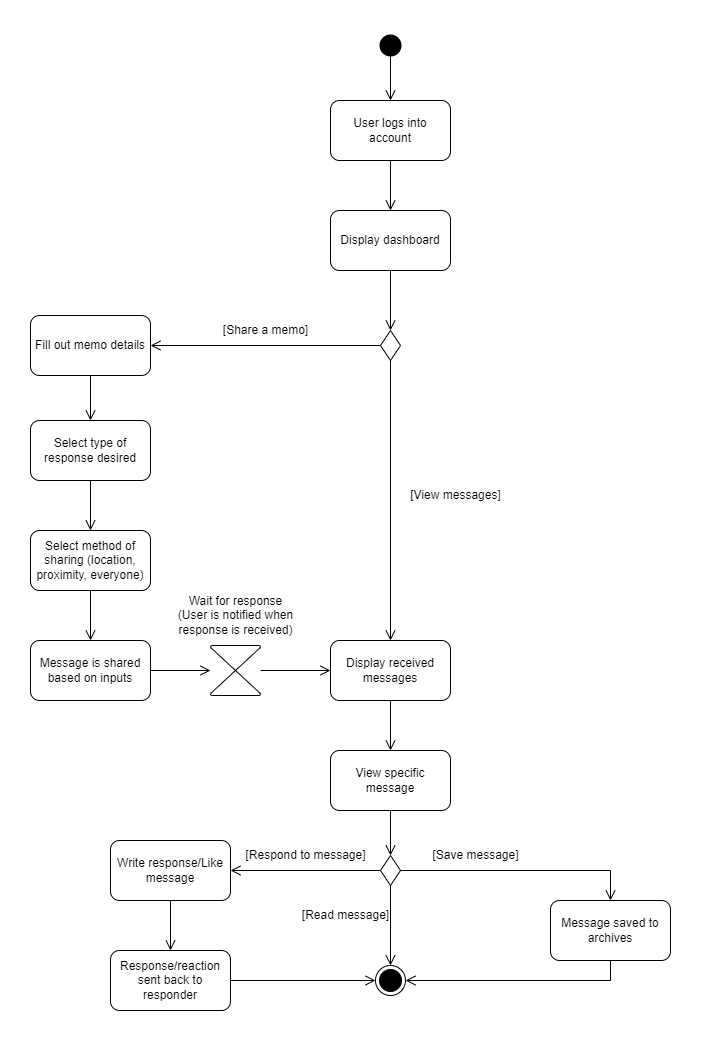

The diagram above was exported from draw.io. Its source (the exported page's mxGraphModel, read from the mxfile embedded in the PNG):
<mxGraphModel dx="1728" dy="997" grid="1" gridSize="10" guides="1" tooltips="1" connect="1" arrows="1" fold="1" page="1" pageScale="1" pageWidth="850" pageHeight="1100" background="#ffffff" math="0" shadow="0">
  <root>
    <mxCell id="0" />
    <mxCell id="1" parent="0" />
    <mxCell id="e-YbTFkPPHFPZGA1Fww--1" value="" style="ellipse;html=1;shape=startState;fillColor=#000000;strokeColor=none;" parent="1" vertex="1">
      <mxGeometry x="425" y="40" width="30" height="30" as="geometry" />
    </mxCell>
    <mxCell id="e-YbTFkPPHFPZGA1Fww--2" value="" style="edgeStyle=orthogonalEdgeStyle;html=1;verticalAlign=bottom;endArrow=open;endSize=8;strokeColor=#000000;rounded=0;entryX=0.5;entryY=0;entryDx=0;entryDy=0;exitX=0.5;exitY=0.847;exitDx=0;exitDy=0;exitPerimeter=0;" parent="1" source="e-YbTFkPPHFPZGA1Fww--1" target="e-YbTFkPPHFPZGA1Fww--3" edge="1">
      <mxGeometry relative="1" as="geometry">
        <mxPoint x="440" y="130" as="targetPoint" />
      </mxGeometry>
    </mxCell>
    <mxCell id="e-YbTFkPPHFPZGA1Fww--7" style="edgeStyle=orthogonalEdgeStyle;rounded=0;orthogonalLoop=1;jettySize=auto;html=1;exitX=0.5;exitY=1;exitDx=0;exitDy=0;entryX=0.5;entryY=0;entryDx=0;entryDy=0;" parent="1" source="e-YbTFkPPHFPZGA1Fww--3" target="e-YbTFkPPHFPZGA1Fww--6" edge="1">
      <mxGeometry relative="1" as="geometry" />
    </mxCell>
    <mxCell id="e-YbTFkPPHFPZGA1Fww--3" value="User logs into account" style="rounded=1;whiteSpace=wrap;html=1;fillColor=#FFFFFF;fontColor=#000000;strokeColor=#000000;" parent="1" vertex="1">
      <mxGeometry x="380" y="110" width="120" height="60" as="geometry" />
    </mxCell>
    <mxCell id="e-YbTFkPPHFPZGA1Fww--6" value="Display dashboard" style="rounded=1;whiteSpace=wrap;html=1;fillColor=#FFFFFF;fontColor=#000000;strokeColor=#000000;" parent="1" vertex="1">
      <mxGeometry x="380" y="220" width="120" height="60" as="geometry" />
    </mxCell>
    <mxCell id="e-YbTFkPPHFPZGA1Fww--8" value="" style="edgeStyle=orthogonalEdgeStyle;html=1;verticalAlign=bottom;endArrow=open;endSize=8;strokeColor=#000000;rounded=0;entryX=0.5;entryY=0;entryDx=0;entryDy=0;exitX=0.5;exitY=1;exitDx=0;exitDy=0;" parent="1" source="e-YbTFkPPHFPZGA1Fww--3" target="e-YbTFkPPHFPZGA1Fww--6" edge="1">
      <mxGeometry relative="1" as="geometry">
        <mxPoint x="439.8" y="215" as="targetPoint" />
        <mxPoint x="440" y="180" as="sourcePoint" />
      </mxGeometry>
    </mxCell>
    <mxCell id="e-YbTFkPPHFPZGA1Fww--10" value="" style="edgeStyle=orthogonalEdgeStyle;html=1;verticalAlign=bottom;endArrow=open;endSize=8;strokeColor=#000000;rounded=0;exitX=0.5;exitY=1;exitDx=0;exitDy=0;entryX=0.5;entryY=0;entryDx=0;entryDy=0;" parent="1" source="e-YbTFkPPHFPZGA1Fww--6" target="Ae_j8aYl7wwGmxqaJW5N-42" edge="1">
      <mxGeometry relative="1" as="geometry">
        <mxPoint x="440" y="340" as="targetPoint" />
        <mxPoint x="439.71000000000004" y="290" as="sourcePoint" />
      </mxGeometry>
    </mxCell>
    <mxCell id="Ae_j8aYl7wwGmxqaJW5N-11" value="Display received messages" style="rounded=1;whiteSpace=wrap;html=1;fillColor=#FFFFFF;fontColor=#000000;strokeColor=#000000;" vertex="1" parent="1">
      <mxGeometry x="380" y="650" width="120" height="60" as="geometry" />
    </mxCell>
    <mxCell id="Ae_j8aYl7wwGmxqaJW5N-16" value="" style="edgeStyle=orthogonalEdgeStyle;html=1;verticalAlign=bottom;endArrow=open;endSize=8;strokeColor=#000000;rounded=0;exitX=0.5;exitY=1;exitDx=0;exitDy=0;entryX=0.5;entryY=0;entryDx=0;entryDy=0;" edge="1" parent="1" target="Ae_j8aYl7wwGmxqaJW5N-56" source="Ae_j8aYl7wwGmxqaJW5N-11">
      <mxGeometry relative="1" as="geometry">
        <mxPoint x="440" y="755" as="targetPoint" />
        <mxPoint x="440" y="695" as="sourcePoint" />
      </mxGeometry>
    </mxCell>
    <mxCell id="Ae_j8aYl7wwGmxqaJW5N-42" value="" style="rhombus;whiteSpace=wrap;html=1;strokeColor=#000000;fillColor=#ffffff;" vertex="1" parent="1">
      <mxGeometry x="430" y="340" width="20" height="30" as="geometry" />
    </mxCell>
    <mxCell id="Ae_j8aYl7wwGmxqaJW5N-43" value="" style="edgeStyle=orthogonalEdgeStyle;html=1;verticalAlign=bottom;endArrow=open;endSize=8;strokeColor=#000000;rounded=0;exitX=0;exitY=0.5;exitDx=0;exitDy=0;entryX=1;entryY=0.5;entryDx=0;entryDy=0;" edge="1" parent="1" source="Ae_j8aYl7wwGmxqaJW5N-42" target="Ae_j8aYl7wwGmxqaJW5N-44">
      <mxGeometry relative="1" as="geometry">
        <mxPoint x="290" y="355" as="targetPoint" />
        <mxPoint x="340" y="310" as="sourcePoint" />
      </mxGeometry>
    </mxCell>
    <mxCell id="Ae_j8aYl7wwGmxqaJW5N-44" value="Fill out memo details" style="rounded=1;whiteSpace=wrap;html=1;fillColor=#FFFFFF;fontColor=#000000;strokeColor=#000000;" vertex="1" parent="1">
      <mxGeometry x="80" y="325" width="120" height="60" as="geometry" />
    </mxCell>
    <mxCell id="Ae_j8aYl7wwGmxqaJW5N-45" value="&lt;font color=&quot;#000000&quot;&gt;[Share a memo]&lt;/font&gt;" style="text;html=1;align=center;verticalAlign=middle;resizable=0;points=[];autosize=1;strokeColor=none;fillColor=none;" vertex="1" parent="1">
      <mxGeometry x="260" y="325" width="110" height="30" as="geometry" />
    </mxCell>
    <mxCell id="Ae_j8aYl7wwGmxqaJW5N-46" value="Select type of response desired" style="rounded=1;whiteSpace=wrap;html=1;fillColor=#FFFFFF;fontColor=#000000;strokeColor=#000000;" vertex="1" parent="1">
      <mxGeometry x="80" y="430" width="120" height="60" as="geometry" />
    </mxCell>
    <mxCell id="Ae_j8aYl7wwGmxqaJW5N-47" value="Select method of sharing (location, proximity, everyone)" style="rounded=1;whiteSpace=wrap;html=1;fillColor=#FFFFFF;fontColor=#000000;strokeColor=#000000;" vertex="1" parent="1">
      <mxGeometry x="80" y="540" width="120" height="60" as="geometry" />
    </mxCell>
    <mxCell id="Ae_j8aYl7wwGmxqaJW5N-48" value="" style="edgeStyle=orthogonalEdgeStyle;html=1;verticalAlign=bottom;endArrow=open;endSize=8;strokeColor=#000000;rounded=0;exitX=0.5;exitY=1;exitDx=0;exitDy=0;entryX=0.5;entryY=0;entryDx=0;entryDy=0;" edge="1" parent="1" source="Ae_j8aYl7wwGmxqaJW5N-44" target="Ae_j8aYl7wwGmxqaJW5N-46">
      <mxGeometry relative="1" as="geometry">
        <mxPoint x="139.76" y="460" as="targetPoint" />
        <mxPoint x="139.76" y="400" as="sourcePoint" />
      </mxGeometry>
    </mxCell>
    <mxCell id="Ae_j8aYl7wwGmxqaJW5N-49" value="" style="edgeStyle=orthogonalEdgeStyle;html=1;verticalAlign=bottom;endArrow=open;endSize=8;strokeColor=#000000;rounded=0;exitX=0.5;exitY=1;exitDx=0;exitDy=0;entryX=0.5;entryY=0;entryDx=0;entryDy=0;" edge="1" parent="1" source="Ae_j8aYl7wwGmxqaJW5N-46" target="Ae_j8aYl7wwGmxqaJW5N-47">
      <mxGeometry relative="1" as="geometry">
        <mxPoint x="140" y="540" as="targetPoint" />
        <mxPoint x="139.89" y="495" as="sourcePoint" />
      </mxGeometry>
    </mxCell>
    <mxCell id="Ae_j8aYl7wwGmxqaJW5N-50" value="Message is shared based on inputs" style="rounded=1;whiteSpace=wrap;html=1;fillColor=#FFFFFF;fontColor=#000000;strokeColor=#000000;" vertex="1" parent="1">
      <mxGeometry x="80" y="650" width="120" height="60" as="geometry" />
    </mxCell>
    <mxCell id="Ae_j8aYl7wwGmxqaJW5N-52" value="" style="edgeStyle=orthogonalEdgeStyle;html=1;verticalAlign=bottom;endArrow=open;endSize=8;strokeColor=#000000;rounded=0;exitX=0.5;exitY=1;exitDx=0;exitDy=0;entryX=0.5;entryY=0;entryDx=0;entryDy=0;" edge="1" parent="1" source="Ae_j8aYl7wwGmxqaJW5N-47" target="Ae_j8aYl7wwGmxqaJW5N-50">
      <mxGeometry relative="1" as="geometry">
        <mxPoint x="139.71" y="660" as="targetPoint" />
        <mxPoint x="139.71" y="610" as="sourcePoint" />
      </mxGeometry>
    </mxCell>
    <mxCell id="Ae_j8aYl7wwGmxqaJW5N-53" value="" style="edgeStyle=orthogonalEdgeStyle;html=1;verticalAlign=bottom;endArrow=open;endSize=8;strokeColor=#000000;rounded=0;exitX=1;exitY=0.5;exitDx=0;exitDy=0;" edge="1" parent="1" source="Ae_j8aYl7wwGmxqaJW5N-50" target="Ae_j8aYl7wwGmxqaJW5N-58">
      <mxGeometry relative="1" as="geometry">
        <mxPoint x="250" y="680" as="targetPoint" />
        <mxPoint x="330" y="655" as="sourcePoint" />
      </mxGeometry>
    </mxCell>
    <mxCell id="Ae_j8aYl7wwGmxqaJW5N-54" value="" style="edgeStyle=orthogonalEdgeStyle;html=1;verticalAlign=bottom;endArrow=open;endSize=8;strokeColor=#000000;rounded=0;entryX=0.5;entryY=0;entryDx=0;entryDy=0;exitX=0.5;exitY=1;exitDx=0;exitDy=0;" edge="1" parent="1" source="Ae_j8aYl7wwGmxqaJW5N-42" target="Ae_j8aYl7wwGmxqaJW5N-11">
      <mxGeometry relative="1" as="geometry">
        <mxPoint x="439.71" y="490" as="targetPoint" />
        <mxPoint x="439.71" y="440" as="sourcePoint" />
      </mxGeometry>
    </mxCell>
    <mxCell id="Ae_j8aYl7wwGmxqaJW5N-55" value="&lt;font color=&quot;#000000&quot;&gt;[View messages]&lt;/font&gt;" style="text;html=1;align=center;verticalAlign=middle;resizable=0;points=[];autosize=1;strokeColor=none;fillColor=none;" vertex="1" parent="1">
      <mxGeometry x="450" y="490" width="110" height="30" as="geometry" />
    </mxCell>
    <mxCell id="Ae_j8aYl7wwGmxqaJW5N-56" value="View specific message" style="rounded=1;whiteSpace=wrap;html=1;fillColor=#FFFFFF;fontColor=#000000;strokeColor=#000000;" vertex="1" parent="1">
      <mxGeometry x="380" y="760" width="120" height="60" as="geometry" />
    </mxCell>
    <mxCell id="Ae_j8aYl7wwGmxqaJW5N-57" value="Write response/Like message" style="rounded=1;whiteSpace=wrap;html=1;fillColor=#FFFFFF;fontColor=#000000;strokeColor=#000000;" vertex="1" parent="1">
      <mxGeometry x="160" y="850" width="120" height="60" as="geometry" />
    </mxCell>
    <mxCell id="Ae_j8aYl7wwGmxqaJW5N-58" value="" style="verticalLabelPosition=bottom;verticalAlign=top;html=1;shape=mxgraph.flowchart.collate;strokeColor=#000000;fillColor=#FFFFFF;" vertex="1" parent="1">
      <mxGeometry x="260" y="655" width="50" height="50" as="geometry" />
    </mxCell>
    <mxCell id="Ae_j8aYl7wwGmxqaJW5N-59" value="" style="edgeStyle=orthogonalEdgeStyle;html=1;verticalAlign=bottom;endArrow=open;endSize=8;strokeColor=#000000;rounded=0;entryX=0;entryY=0.5;entryDx=0;entryDy=0;" edge="1" parent="1" source="Ae_j8aYl7wwGmxqaJW5N-58" target="Ae_j8aYl7wwGmxqaJW5N-11">
      <mxGeometry relative="1" as="geometry">
        <mxPoint x="270" y="690" as="targetPoint" />
        <mxPoint x="310" y="680" as="sourcePoint" />
      </mxGeometry>
    </mxCell>
    <mxCell id="Ae_j8aYl7wwGmxqaJW5N-60" value="&lt;font color=&quot;#000000&quot;&gt;Wait for response &lt;br&gt;(User is notified when &lt;br&gt;response is received)&lt;/font&gt;" style="text;html=1;align=center;verticalAlign=middle;resizable=0;points=[];autosize=1;strokeColor=none;fillColor=none;" vertex="1" parent="1">
      <mxGeometry x="215" y="595" width="140" height="60" as="geometry" />
    </mxCell>
    <mxCell id="Ae_j8aYl7wwGmxqaJW5N-61" value="" style="rhombus;whiteSpace=wrap;html=1;strokeColor=#000000;fillColor=#ffffff;" vertex="1" parent="1">
      <mxGeometry x="430" y="865" width="20" height="30" as="geometry" />
    </mxCell>
    <mxCell id="Ae_j8aYl7wwGmxqaJW5N-62" value="" style="edgeStyle=orthogonalEdgeStyle;html=1;verticalAlign=bottom;endArrow=open;endSize=8;strokeColor=#000000;rounded=0;exitX=0.5;exitY=1;exitDx=0;exitDy=0;entryX=0.5;entryY=0;entryDx=0;entryDy=0;" edge="1" parent="1" source="Ae_j8aYl7wwGmxqaJW5N-56" target="Ae_j8aYl7wwGmxqaJW5N-61">
      <mxGeometry relative="1" as="geometry">
        <mxPoint x="440" y="860" as="targetPoint" />
        <mxPoint x="439.83" y="845" as="sourcePoint" />
      </mxGeometry>
    </mxCell>
    <mxCell id="Ae_j8aYl7wwGmxqaJW5N-63" value="" style="edgeStyle=orthogonalEdgeStyle;html=1;verticalAlign=bottom;endArrow=open;endSize=8;strokeColor=#000000;rounded=0;exitX=0;exitY=0.5;exitDx=0;exitDy=0;entryX=1;entryY=0.5;entryDx=0;entryDy=0;" edge="1" parent="1" source="Ae_j8aYl7wwGmxqaJW5N-61" target="Ae_j8aYl7wwGmxqaJW5N-57">
      <mxGeometry relative="1" as="geometry">
        <mxPoint x="300" y="880" as="targetPoint" />
        <mxPoint x="425" y="879.83" as="sourcePoint" />
      </mxGeometry>
    </mxCell>
    <mxCell id="Ae_j8aYl7wwGmxqaJW5N-64" value="&lt;font color=&quot;#000000&quot;&gt;[Respond to message]&lt;/font&gt;" style="text;html=1;align=center;verticalAlign=middle;resizable=0;points=[];autosize=1;strokeColor=none;fillColor=none;" vertex="1" parent="1">
      <mxGeometry x="285" y="850" width="140" height="30" as="geometry" />
    </mxCell>
    <mxCell id="Ae_j8aYl7wwGmxqaJW5N-65" value="Response/reaction sent back to responder" style="rounded=1;whiteSpace=wrap;html=1;fillColor=#FFFFFF;fontColor=#000000;strokeColor=#000000;" vertex="1" parent="1">
      <mxGeometry x="160" y="960" width="120" height="60" as="geometry" />
    </mxCell>
    <mxCell id="Ae_j8aYl7wwGmxqaJW5N-66" value="" style="edgeStyle=orthogonalEdgeStyle;html=1;verticalAlign=bottom;endArrow=open;endSize=8;strokeColor=#000000;rounded=0;exitX=0.5;exitY=1;exitDx=0;exitDy=0;entryX=0.5;entryY=0;entryDx=0;entryDy=0;" edge="1" parent="1" source="Ae_j8aYl7wwGmxqaJW5N-57" target="Ae_j8aYl7wwGmxqaJW5N-65">
      <mxGeometry relative="1" as="geometry">
        <mxPoint x="220" y="950" as="targetPoint" />
        <mxPoint x="219.8" y="920" as="sourcePoint" />
      </mxGeometry>
    </mxCell>
    <mxCell id="Ae_j8aYl7wwGmxqaJW5N-67" value="" style="ellipse;html=1;shape=endState;fillColor=#000000;strokeColor=#000000;" vertex="1" parent="1">
      <mxGeometry x="425" y="975" width="30" height="30" as="geometry" />
    </mxCell>
    <mxCell id="Ae_j8aYl7wwGmxqaJW5N-68" value="" style="edgeStyle=orthogonalEdgeStyle;html=1;verticalAlign=bottom;endArrow=open;endSize=8;strokeColor=#000000;rounded=0;exitX=0.5;exitY=1;exitDx=0;exitDy=0;entryX=0.5;entryY=0;entryDx=0;entryDy=0;" edge="1" parent="1" source="Ae_j8aYl7wwGmxqaJW5N-61" target="Ae_j8aYl7wwGmxqaJW5N-67">
      <mxGeometry relative="1" as="geometry">
        <mxPoint x="439.83" y="955" as="targetPoint" />
        <mxPoint x="439.83" y="910" as="sourcePoint" />
      </mxGeometry>
    </mxCell>
    <mxCell id="Ae_j8aYl7wwGmxqaJW5N-70" value="" style="edgeStyle=orthogonalEdgeStyle;html=1;verticalAlign=bottom;endArrow=open;endSize=8;strokeColor=#000000;rounded=0;exitX=1;exitY=0.5;exitDx=0;exitDy=0;entryX=0;entryY=0.5;entryDx=0;entryDy=0;" edge="1" parent="1" source="Ae_j8aYl7wwGmxqaJW5N-65" target="Ae_j8aYl7wwGmxqaJW5N-67">
      <mxGeometry relative="1" as="geometry">
        <mxPoint x="314.76" y="1015" as="targetPoint" />
        <mxPoint x="314.76" y="965" as="sourcePoint" />
      </mxGeometry>
    </mxCell>
    <mxCell id="Ae_j8aYl7wwGmxqaJW5N-71" value="Message saved to archives" style="rounded=1;whiteSpace=wrap;html=1;fillColor=#FFFFFF;fontColor=#000000;strokeColor=#000000;" vertex="1" parent="1">
      <mxGeometry x="600" y="910" width="120" height="60" as="geometry" />
    </mxCell>
    <mxCell id="Ae_j8aYl7wwGmxqaJW5N-72" value="" style="edgeStyle=orthogonalEdgeStyle;html=1;verticalAlign=bottom;endArrow=open;endSize=8;strokeColor=#000000;rounded=0;entryX=0.5;entryY=0;entryDx=0;entryDy=0;exitX=1;exitY=0.5;exitDx=0;exitDy=0;" edge="1" parent="1" source="Ae_j8aYl7wwGmxqaJW5N-61" target="Ae_j8aYl7wwGmxqaJW5N-71">
      <mxGeometry relative="1" as="geometry">
        <mxPoint x="540" y="870" as="targetPoint" />
        <mxPoint x="470" y="870" as="sourcePoint" />
      </mxGeometry>
    </mxCell>
    <mxCell id="Ae_j8aYl7wwGmxqaJW5N-73" value="&lt;font color=&quot;#000000&quot;&gt;[Save message]&lt;/font&gt;" style="text;html=1;align=center;verticalAlign=middle;resizable=0;points=[];autosize=1;strokeColor=none;fillColor=none;" vertex="1" parent="1">
      <mxGeometry x="470" y="850" width="110" height="30" as="geometry" />
    </mxCell>
    <mxCell id="Ae_j8aYl7wwGmxqaJW5N-74" value="" style="edgeStyle=orthogonalEdgeStyle;html=1;verticalAlign=bottom;endArrow=open;endSize=8;strokeColor=#000000;rounded=0;entryX=1;entryY=0.5;entryDx=0;entryDy=0;exitX=0.5;exitY=1;exitDx=0;exitDy=0;" edge="1" parent="1" source="Ae_j8aYl7wwGmxqaJW5N-71" target="Ae_j8aYl7wwGmxqaJW5N-67">
      <mxGeometry relative="1" as="geometry">
        <mxPoint x="650" y="1035" as="targetPoint" />
        <mxPoint x="490" y="1005" as="sourcePoint" />
      </mxGeometry>
    </mxCell>
    <mxCell id="Ae_j8aYl7wwGmxqaJW5N-75" value="&lt;font color=&quot;#000000&quot;&gt;[Read message]&lt;/font&gt;" style="text;html=1;align=center;verticalAlign=middle;resizable=0;points=[];autosize=1;strokeColor=none;fillColor=none;" vertex="1" parent="1">
      <mxGeometry x="340" y="910" width="110" height="30" as="geometry" />
    </mxCell>
  </root>
</mxGraphModel>